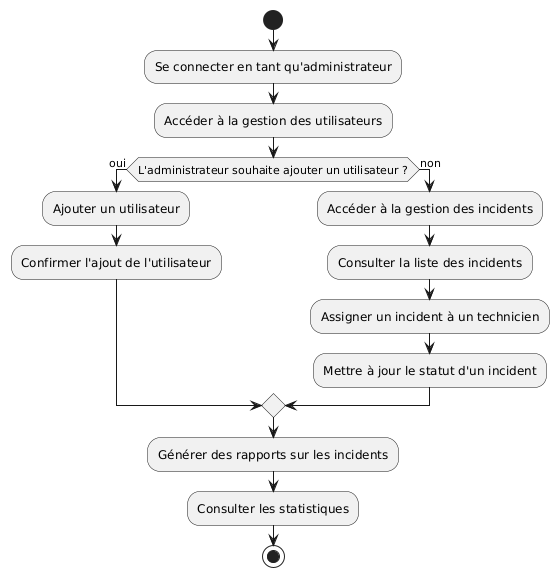

The diagram above was rendered by PlantUML. Its source (embedded in the PNG):
@startuml
start
:Se connecter en tant qu'administrateur;
:Accéder à la gestion des utilisateurs;
if (L'administrateur souhaite ajouter un utilisateur ?) then (oui)
  :Ajouter un utilisateur;
  :Confirmer l'ajout de l'utilisateur;
else (non)
  :Accéder à la gestion des incidents;
  :Consulter la liste des incidents;
  :Assigner un incident à un technicien;
  :Mettre à jour le statut d'un incident;
endif
:Générer des rapports sur les incidents;
:Consulter les statistiques;
stop
@enduml